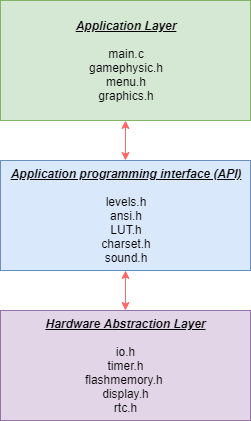

The diagram above was exported from draw.io. Its source (the exported page's mxGraphModel, read from the mxfile embedded in the PNG):
<mxGraphModel dx="788" dy="501" grid="1" gridSize="10" guides="1" tooltips="1" connect="1" arrows="1" fold="1" page="1" pageScale="1" pageWidth="827" pageHeight="1169" background="#ffffff" math="0" shadow="0">
  <root>
    <mxCell id="0" />
    <mxCell id="1" parent="0" />
    <mxCell id="3" value="&lt;b&gt;&lt;i&gt;&lt;u&gt;Application Layer&lt;/u&gt;&lt;/i&gt;&lt;u&gt;&lt;i&gt;&lt;br&gt;&lt;/i&gt;&lt;/u&gt;&lt;/b&gt;&lt;br&gt;main.c&lt;br&gt;gamephysic.h&lt;br&gt;menu.h&lt;br&gt;&lt;span&gt;graphics.h&lt;/span&gt;&lt;br&gt;" style="rounded=0;whiteSpace=wrap;html=1;fillColor=#d5e8d4;strokeColor=#82b366;" vertex="1" parent="1">
      <mxGeometry x="20" y="80" width="250" height="120" as="geometry" />
    </mxCell>
    <mxCell id="5" value="&lt;u&gt;&lt;i style=&quot;font-weight: bold&quot;&gt;Application programming interface (API)&lt;/i&gt;&lt;br&gt;&lt;/u&gt;&lt;br&gt;levels.h&lt;br&gt;ansi.h&lt;br&gt;LUT.h&lt;br&gt;charset.h&lt;br&gt;sound.h&lt;br&gt;" style="rounded=0;whiteSpace=wrap;html=1;fillColor=#dae8fc;strokeColor=#6c8ebf;" vertex="1" parent="1">
      <mxGeometry x="20" y="240" width="250" height="110" as="geometry" />
    </mxCell>
    <mxCell id="6" value="" style="endArrow=classic;startArrow=classic;html=1;strokeColor=#FF6666;entryX=0.5;entryY=1;exitX=0.5;exitY=0;" edge="1" parent="1" source="5" target="3">
      <mxGeometry width="50" height="50" relative="1" as="geometry">
        <mxPoint x="20" y="450" as="sourcePoint" />
        <mxPoint x="70" y="400" as="targetPoint" />
      </mxGeometry>
    </mxCell>
    <mxCell id="7" value="&lt;i&gt;&lt;b&gt;&lt;u&gt;Hardware A&lt;/u&gt;&lt;/b&gt;&lt;/i&gt;&lt;b&gt;&lt;i&gt;&lt;u&gt;bstraction Layer&lt;/u&gt;&lt;/i&gt;&lt;/b&gt;&lt;i&gt;&lt;b&gt;&lt;u&gt;&lt;br&gt;&lt;br&gt;&lt;/u&gt;&lt;/b&gt;&lt;/i&gt;io.h&lt;br&gt;timer.h&lt;br&gt;flashmemory.h&amp;nbsp;&lt;br&gt;display.h&lt;br&gt;rtc.h&lt;br&gt;" style="rounded=0;whiteSpace=wrap;html=1;fillColor=#e1d5e7;strokeColor=#9673a6;" vertex="1" parent="1">
      <mxGeometry x="20" y="390" width="250" height="110" as="geometry" />
    </mxCell>
    <mxCell id="8" value="" style="endArrow=classic;startArrow=classic;html=1;strokeColor=#FF6666;entryX=0.5;entryY=1;" edge="1" parent="1" source="7" target="5">
      <mxGeometry width="50" height="50" relative="1" as="geometry">
        <mxPoint x="20" y="570" as="sourcePoint" />
        <mxPoint x="70" y="520" as="targetPoint" />
      </mxGeometry>
    </mxCell>
  </root>
</mxGraphModel>